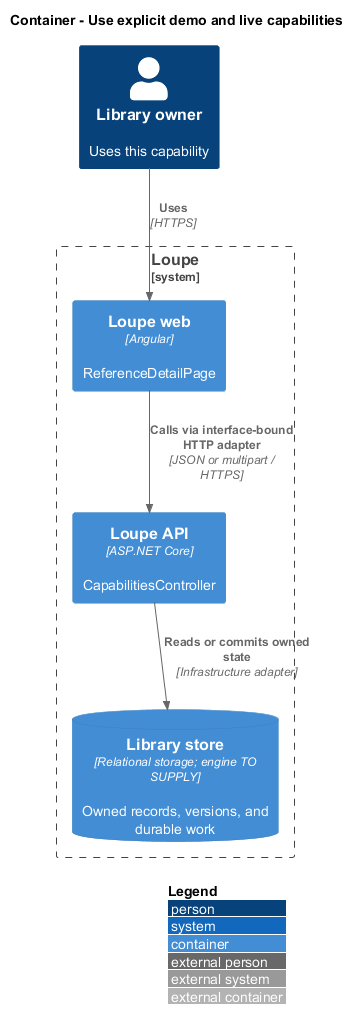

The diagram above was rendered by PlantUML. Its source (embedded in the PNG):
@startuml
!include <C4/C4_Container>
LAYOUT_WITH_LEGEND()
title Container - Use explicit demo and live capabilities
Person(owner, "Library owner", "Uses this capability")
System_Boundary(loupe, "Loupe") {
Container(spa, "Loupe web", "Angular", "ReferenceDetailPage")
Container(api, "Loupe API", "ASP.NET Core", "CapabilitiesController")
ContainerDb(db, "Library store", "Relational storage; engine TO SUPPLY", "Owned records, versions, and durable work")
}
Rel(owner, spa, "Uses", "HTTPS")
Rel(spa, api, "Calls via interface-bound HTTP adapter", "JSON or multipart / HTTPS")
Rel(api, db, "Reads or commits owned state", "Infrastructure adapter")
@enduml